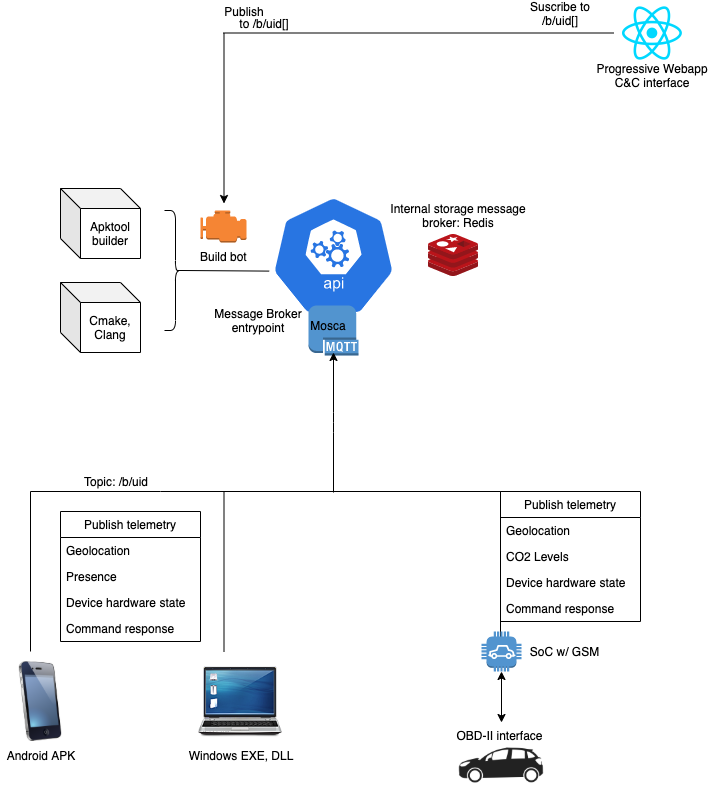

The diagram above was exported from draw.io. Its source (the exported page's mxGraphModel, read from the mxfile embedded in the PNG):
<mxGraphModel dx="1426" dy="753" grid="1" gridSize="10" guides="1" tooltips="1" connect="1" arrows="1" fold="1" page="1" pageScale="1" pageWidth="827" pageHeight="1169" math="0" shadow="0">
  <root>
    <mxCell id="0" />
    <mxCell id="1" parent="0" />
    <mxCell id="nLyYPSohx7e2pFR9MIe1-2" value="" style="html=1;dashed=0;whitespace=wrap;fillColor=#2875E2;strokeColor=#ffffff;points=[[0.005,0.63,0],[0.1,0.2,0],[0.9,0.2,0],[0.5,0,0],[0.995,0.63,0],[0.72,0.99,0],[0.5,1,0],[0.28,0.99,0]];shape=mxgraph.kubernetes.icon;prIcon=api" parent="1" vertex="1">
      <mxGeometry x="328" y="324" width="130" height="120" as="geometry" />
    </mxCell>
    <mxCell id="nLyYPSohx7e2pFR9MIe1-1" value="" style="outlineConnect=0;dashed=0;verticalLabelPosition=bottom;verticalAlign=top;align=center;html=1;shape=mxgraph.aws3.mqtt_protocol;fillColor=#5294CF;gradientColor=none;" parent="1" vertex="1">
      <mxGeometry x="368" y="434" width="50" height="50" as="geometry" />
    </mxCell>
    <mxCell id="nLyYPSohx7e2pFR9MIe1-6" value="" style="image;html=1;labelBackgroundColor=#ffffff;image=img/lib/clip_art/telecommunication/iPhone_128x128.png" parent="1" vertex="1">
      <mxGeometry x="60" y="790" width="80" height="80" as="geometry" />
    </mxCell>
    <mxCell id="nLyYPSohx7e2pFR9MIe1-8" value="" style="shape=image;html=1;verticalAlign=top;verticalLabelPosition=bottom;labelBackgroundColor=#ffffff;imageAspect=0;aspect=fixed;image=https://cdn2.iconfinder.com/data/icons/crystalproject/128x128/devices/laptop.png" parent="1" vertex="1">
      <mxGeometry x="256" y="790" width="88" height="88" as="geometry" />
    </mxCell>
    <mxCell id="nLyYPSohx7e2pFR9MIe1-9" value="Mosca" style="text;html=1;strokeColor=none;fillColor=none;align=center;verticalAlign=middle;whiteSpace=wrap;rounded=0;" parent="1" vertex="1">
      <mxGeometry x="368" y="444" width="40" height="20" as="geometry" />
    </mxCell>
    <mxCell id="nLyYPSohx7e2pFR9MIe1-11" value="" style="aspect=fixed;html=1;points=[];align=center;image;fontSize=12;image=img/lib/mscae/Cache_Redis_Product.svg;" parent="1" vertex="1">
      <mxGeometry x="488" y="363" width="50" height="42" as="geometry" />
    </mxCell>
    <mxCell id="nLyYPSohx7e2pFR9MIe1-12" value="Message Broker entrypoint" style="text;html=1;strokeColor=none;fillColor=none;align=center;verticalAlign=middle;whiteSpace=wrap;rounded=0;" parent="1" vertex="1">
      <mxGeometry x="268" y="439" width="100" height="20" as="geometry" />
    </mxCell>
    <mxCell id="nLyYPSohx7e2pFR9MIe1-13" value="Internal storage message broker: Redis" style="text;html=1;strokeColor=none;fillColor=none;align=center;verticalAlign=middle;whiteSpace=wrap;rounded=0;" parent="1" vertex="1">
      <mxGeometry x="438" y="334" width="160" height="20" as="geometry" />
    </mxCell>
    <mxCell id="nLyYPSohx7e2pFR9MIe1-14" value="Android APK" style="text;html=1;strokeColor=none;fillColor=none;align=center;verticalAlign=middle;whiteSpace=wrap;rounded=0;" parent="1" vertex="1">
      <mxGeometry x="60" y="874" width="80" height="20" as="geometry" />
    </mxCell>
    <mxCell id="nLyYPSohx7e2pFR9MIe1-15" value="Windows EXE, DLL" style="text;html=1;strokeColor=none;fillColor=none;align=center;verticalAlign=middle;whiteSpace=wrap;rounded=0;" parent="1" vertex="1">
      <mxGeometry x="240" y="874" width="120" height="20" as="geometry" />
    </mxCell>
    <mxCell id="nLyYPSohx7e2pFR9MIe1-17" value="" style="shape=image;html=1;verticalAlign=top;verticalLabelPosition=bottom;labelBackgroundColor=#ffffff;imageAspect=0;aspect=fixed;image=https://cdn4.iconfinder.com/data/icons/logos-3/600/React.js_logo-128.png" parent="1" vertex="1">
      <mxGeometry x="680" y="130" width="64" height="64" as="geometry" />
    </mxCell>
    <mxCell id="nLyYPSohx7e2pFR9MIe1-19" value="Progressive Webapp C&amp;amp;C interface" style="text;html=1;strokeColor=none;fillColor=none;align=center;verticalAlign=middle;whiteSpace=wrap;rounded=0;" parent="1" vertex="1">
      <mxGeometry x="652" y="194" width="120" height="20" as="geometry" />
    </mxCell>
    <mxCell id="nLyYPSohx7e2pFR9MIe1-23" value="Apktool builder" style="shape=cube;whiteSpace=wrap;html=1;boundedLbl=1;backgroundOutline=1;darkOpacity=0.05;darkOpacity2=0.1;" parent="1" vertex="1">
      <mxGeometry x="120" y="317" width="80" height="70" as="geometry" />
    </mxCell>
    <mxCell id="nLyYPSohx7e2pFR9MIe1-24" value="Cmake, Clang" style="shape=cube;whiteSpace=wrap;html=1;boundedLbl=1;backgroundOutline=1;darkOpacity=0.05;darkOpacity2=0.1;" parent="1" vertex="1">
      <mxGeometry x="120" y="411" width="80" height="70" as="geometry" />
    </mxCell>
    <mxCell id="nLyYPSohx7e2pFR9MIe1-26" value="" style="shape=curlyBracket;whiteSpace=wrap;html=1;rounded=1;size=0.45;direction=west;" parent="1" vertex="1">
      <mxGeometry x="224" y="339" width="20" height="120" as="geometry" />
    </mxCell>
    <mxCell id="nLyYPSohx7e2pFR9MIe1-28" value="" style="endArrow=none;html=1;entryX=0.005;entryY=0.63;entryDx=0;entryDy=0;entryPerimeter=0;exitX=0.1;exitY=0.5;exitDx=0;exitDy=0;exitPerimeter=0;" parent="1" source="nLyYPSohx7e2pFR9MIe1-26" target="nLyYPSohx7e2pFR9MIe1-2" edge="1">
      <mxGeometry width="50" height="50" relative="1" as="geometry">
        <mxPoint x="268" y="400" as="sourcePoint" />
        <mxPoint x="318" y="352" as="targetPoint" />
      </mxGeometry>
    </mxCell>
    <mxCell id="nLyYPSohx7e2pFR9MIe1-32" value="Build bot" style="outlineConnect=0;dashed=0;verticalLabelPosition=bottom;verticalAlign=top;align=center;html=1;shape=mxgraph.aws3.emr_engine;fillColor=#F58534;gradientColor=none;" parent="1" vertex="1">
      <mxGeometry x="260" y="339" width="46" height="32" as="geometry" />
    </mxCell>
    <mxCell id="nLyYPSohx7e2pFR9MIe1-34" value="" style="endArrow=classic;html=1;" parent="1" edge="1">
      <mxGeometry width="50" height="50" relative="1" as="geometry">
        <mxPoint x="283.5" y="162" as="sourcePoint" />
        <mxPoint x="283.5" y="332" as="targetPoint" />
      </mxGeometry>
    </mxCell>
    <mxCell id="nLyYPSohx7e2pFR9MIe1-37" value="" style="endArrow=none;html=1;" parent="1" edge="1">
      <mxGeometry width="50" height="50" relative="1" as="geometry">
        <mxPoint x="283" y="161.5" as="sourcePoint" />
        <mxPoint x="673" y="161.5" as="targetPoint" />
      </mxGeometry>
    </mxCell>
    <mxCell id="nLyYPSohx7e2pFR9MIe1-38" value="Publish" style="text;html=1;strokeColor=none;fillColor=none;align=center;verticalAlign=middle;whiteSpace=wrap;rounded=0;" parent="1" vertex="1">
      <mxGeometry x="284" y="130" width="40" height="20" as="geometry" />
    </mxCell>
    <mxCell id="nLyYPSohx7e2pFR9MIe1-39" value="" style="endArrow=classic;html=1;" parent="1" edge="1">
      <mxGeometry width="50" height="50" relative="1" as="geometry">
        <mxPoint x="393" y="621" as="sourcePoint" />
        <mxPoint x="393" y="481" as="targetPoint" />
        <Array as="points">
          <mxPoint x="393" y="551" />
        </Array>
      </mxGeometry>
    </mxCell>
    <mxCell id="nLyYPSohx7e2pFR9MIe1-40" value="" style="endArrow=none;html=1;" parent="1" edge="1">
      <mxGeometry width="50" height="50" relative="1" as="geometry">
        <mxPoint x="220" y="620" as="sourcePoint" />
        <mxPoint x="393" y="620" as="targetPoint" />
      </mxGeometry>
    </mxCell>
    <mxCell id="nLyYPSohx7e2pFR9MIe1-42" value="" style="endArrow=none;html=1;" parent="1" edge="1">
      <mxGeometry width="50" height="50" relative="1" as="geometry">
        <mxPoint x="283.5" y="780" as="sourcePoint" />
        <mxPoint x="283.5" y="620" as="targetPoint" />
      </mxGeometry>
    </mxCell>
    <mxCell id="nLyYPSohx7e2pFR9MIe1-43" value="" style="endArrow=none;html=1;" parent="1" edge="1">
      <mxGeometry width="50" height="50" relative="1" as="geometry">
        <mxPoint x="90" y="780" as="sourcePoint" />
        <mxPoint x="90" y="620" as="targetPoint" />
      </mxGeometry>
    </mxCell>
    <mxCell id="nLyYPSohx7e2pFR9MIe1-44" value="" style="endArrow=none;html=1;" parent="1" edge="1">
      <mxGeometry width="50" height="50" relative="1" as="geometry">
        <mxPoint x="90" y="620" as="sourcePoint" />
        <mxPoint x="220" y="620" as="targetPoint" />
      </mxGeometry>
    </mxCell>
    <mxCell id="nLyYPSohx7e2pFR9MIe1-48" value="Publish telemetry" style="swimlane;fontStyle=0;childLayout=stackLayout;horizontal=1;startSize=26;fillColor=none;horizontalStack=0;resizeParent=1;resizeParentMax=0;resizeLast=0;collapsible=1;marginBottom=0;" parent="1" vertex="1">
      <mxGeometry x="120" y="640" width="140" height="130" as="geometry" />
    </mxCell>
    <mxCell id="nLyYPSohx7e2pFR9MIe1-49" value="Geolocation" style="text;strokeColor=none;fillColor=none;align=left;verticalAlign=top;spacingLeft=4;spacingRight=4;overflow=hidden;rotatable=0;points=[[0,0.5],[1,0.5]];portConstraint=eastwest;" parent="nLyYPSohx7e2pFR9MIe1-48" vertex="1">
      <mxGeometry y="26" width="140" height="26" as="geometry" />
    </mxCell>
    <mxCell id="nLyYPSohx7e2pFR9MIe1-50" value="Presence" style="text;strokeColor=none;fillColor=none;align=left;verticalAlign=top;spacingLeft=4;spacingRight=4;overflow=hidden;rotatable=0;points=[[0,0.5],[1,0.5]];portConstraint=eastwest;" parent="nLyYPSohx7e2pFR9MIe1-48" vertex="1">
      <mxGeometry y="52" width="140" height="26" as="geometry" />
    </mxCell>
    <mxCell id="nLyYPSohx7e2pFR9MIe1-51" value="Device hardware state" style="text;strokeColor=none;fillColor=none;align=left;verticalAlign=top;spacingLeft=4;spacingRight=4;overflow=hidden;rotatable=0;points=[[0,0.5],[1,0.5]];portConstraint=eastwest;" parent="nLyYPSohx7e2pFR9MIe1-48" vertex="1">
      <mxGeometry y="78" width="140" height="26" as="geometry" />
    </mxCell>
    <mxCell id="lrmai_VdGvUUOA9j-9oB-1" value="Command response" style="text;strokeColor=none;fillColor=none;align=left;verticalAlign=top;spacingLeft=4;spacingRight=4;overflow=hidden;rotatable=0;points=[[0,0.5],[1,0.5]];portConstraint=eastwest;" parent="nLyYPSohx7e2pFR9MIe1-48" vertex="1">
      <mxGeometry y="104" width="140" height="26" as="geometry" />
    </mxCell>
    <mxCell id="lrmai_VdGvUUOA9j-9oB-2" value="Topic: /b/uid" style="text;html=1;strokeColor=none;fillColor=none;align=center;verticalAlign=middle;whiteSpace=wrap;rounded=0;fontSize=12;" parent="1" vertex="1">
      <mxGeometry x="120" y="600" width="110" height="20" as="geometry" />
    </mxCell>
    <mxCell id="lrmai_VdGvUUOA9j-9oB-11" value="to /b/uid[]" style="text;html=1;strokeColor=none;fillColor=none;align=center;verticalAlign=middle;whiteSpace=wrap;rounded=0;fontSize=12;" parent="1" vertex="1">
      <mxGeometry x="294" y="142" width="60" height="20" as="geometry" />
    </mxCell>
    <mxCell id="lrmai_VdGvUUOA9j-9oB-12" value="Suscribe to /b/uid[]" style="text;html=1;strokeColor=none;fillColor=none;align=center;verticalAlign=middle;whiteSpace=wrap;rounded=0;fontSize=12;" parent="1" vertex="1">
      <mxGeometry x="580" y="132" width="80" height="20" as="geometry" />
    </mxCell>
    <mxCell id="L7XW6ieEz5OUx7sTkwh_-3" value="" style="shape=image;html=1;verticalAlign=top;verticalLabelPosition=bottom;labelBackgroundColor=#ffffff;imageAspect=0;aspect=fixed;image=https://cdn3.iconfinder.com/data/icons/transport-icons-2/512/BT_c3side-128.png" vertex="1" parent="1">
      <mxGeometry x="518" y="851" width="86" height="86" as="geometry" />
    </mxCell>
    <mxCell id="L7XW6ieEz5OUx7sTkwh_-4" value="" style="endArrow=none;html=1;" edge="1" parent="1">
      <mxGeometry width="50" height="50" relative="1" as="geometry">
        <mxPoint x="560" y="770" as="sourcePoint" />
        <mxPoint x="560" y="620" as="targetPoint" />
      </mxGeometry>
    </mxCell>
    <mxCell id="L7XW6ieEz5OUx7sTkwh_-6" value="" style="endArrow=none;html=1;" edge="1" parent="1">
      <mxGeometry width="50" height="50" relative="1" as="geometry">
        <mxPoint x="390" y="620" as="sourcePoint" />
        <mxPoint x="560" y="620" as="targetPoint" />
      </mxGeometry>
    </mxCell>
    <mxCell id="L7XW6ieEz5OUx7sTkwh_-7" value="" style="outlineConnect=0;dashed=0;verticalLabelPosition=bottom;verticalAlign=top;align=center;html=1;shape=mxgraph.aws3.car;fillColor=#5294CF;gradientColor=none;" vertex="1" parent="1">
      <mxGeometry x="541" y="760" width="40" height="40" as="geometry" />
    </mxCell>
    <mxCell id="L7XW6ieEz5OUx7sTkwh_-8" value="" style="endArrow=classic;startArrow=classic;html=1;entryX=0.5;entryY=1;entryDx=0;entryDy=0;entryPerimeter=0;" edge="1" parent="1" source="L7XW6ieEz5OUx7sTkwh_-3" target="L7XW6ieEz5OUx7sTkwh_-7">
      <mxGeometry width="50" height="50" relative="1" as="geometry">
        <mxPoint x="540" y="870" as="sourcePoint" />
        <mxPoint x="560" y="820" as="targetPoint" />
      </mxGeometry>
    </mxCell>
    <mxCell id="L7XW6ieEz5OUx7sTkwh_-9" value="OBD-II interface" style="text;html=1;strokeColor=none;fillColor=none;align=center;verticalAlign=middle;whiteSpace=wrap;rounded=0;" vertex="1" parent="1">
      <mxGeometry x="515" y="854" width="89" height="20" as="geometry" />
    </mxCell>
    <mxCell id="L7XW6ieEz5OUx7sTkwh_-10" value="SoC w/ GSM" style="text;html=1;strokeColor=none;fillColor=none;align=center;verticalAlign=middle;whiteSpace=wrap;rounded=0;rotation=0;" vertex="1" parent="1">
      <mxGeometry x="581" y="770" width="85" height="20" as="geometry" />
    </mxCell>
    <mxCell id="L7XW6ieEz5OUx7sTkwh_-19" value="Publish telemetry" style="swimlane;fontStyle=0;childLayout=stackLayout;horizontal=1;startSize=26;fillColor=none;horizontalStack=0;resizeParent=1;resizeParentMax=0;resizeLast=0;collapsible=1;marginBottom=0;" vertex="1" parent="1">
      <mxGeometry x="560" y="620" width="140" height="130" as="geometry" />
    </mxCell>
    <mxCell id="L7XW6ieEz5OUx7sTkwh_-20" value="Geolocation" style="text;strokeColor=none;fillColor=none;align=left;verticalAlign=top;spacingLeft=4;spacingRight=4;overflow=hidden;rotatable=0;points=[[0,0.5],[1,0.5]];portConstraint=eastwest;" vertex="1" parent="L7XW6ieEz5OUx7sTkwh_-19">
      <mxGeometry y="26" width="140" height="26" as="geometry" />
    </mxCell>
    <mxCell id="L7XW6ieEz5OUx7sTkwh_-21" value="CO2 Levels" style="text;strokeColor=none;fillColor=none;align=left;verticalAlign=top;spacingLeft=4;spacingRight=4;overflow=hidden;rotatable=0;points=[[0,0.5],[1,0.5]];portConstraint=eastwest;" vertex="1" parent="L7XW6ieEz5OUx7sTkwh_-19">
      <mxGeometry y="52" width="140" height="26" as="geometry" />
    </mxCell>
    <mxCell id="L7XW6ieEz5OUx7sTkwh_-22" value="Device hardware state" style="text;strokeColor=none;fillColor=none;align=left;verticalAlign=top;spacingLeft=4;spacingRight=4;overflow=hidden;rotatable=0;points=[[0,0.5],[1,0.5]];portConstraint=eastwest;" vertex="1" parent="L7XW6ieEz5OUx7sTkwh_-19">
      <mxGeometry y="78" width="140" height="26" as="geometry" />
    </mxCell>
    <mxCell id="L7XW6ieEz5OUx7sTkwh_-23" value="Command response" style="text;strokeColor=none;fillColor=none;align=left;verticalAlign=top;spacingLeft=4;spacingRight=4;overflow=hidden;rotatable=0;points=[[0,0.5],[1,0.5]];portConstraint=eastwest;" vertex="1" parent="L7XW6ieEz5OUx7sTkwh_-19">
      <mxGeometry y="104" width="140" height="26" as="geometry" />
    </mxCell>
  </root>
</mxGraphModel>